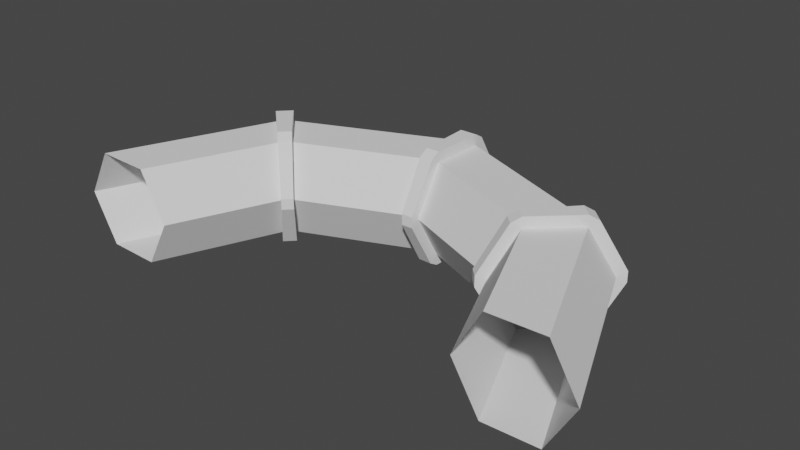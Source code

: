 # Source: AbyssMouth.blend  (saved by Blender 3.6.11; exported with 4.5.12 LTS)
import bpy
from mathutils import Matrix  # noqa: F401  (used for matrix-valued properties, if any)

bpy.ops.wm.read_factory_settings(use_empty=True)
scene = bpy.context.scene
scene.name = 'Scene'

# ---- collections
col_collection = bpy.data.collections.new('Collection'); scene.collection.children.link(col_collection)

# ---- world
world_world = bpy.data.worlds.new('World'); scene.world = world_world
world_world.use_nodes = True; world_world.node_tree.nodes.clear()
_N = world_world.node_tree.nodes; _L = world_world.node_tree.links
n0 = _N.new('ShaderNodeOutputWorld'); n0.name = 'World Output'; n0.location = (300, 300)
n1 = _N.new('ShaderNodeBackground'); n1.name = 'Background'; n1.location = (10, 300)
n1.inputs[0].default_value = (0.05088, 0.05088, 0.05088, 1.0)
_L.new(n1.outputs[0], n0.inputs[0])
n0.is_active_output = True
world_world.color = (0.05088, 0.05088, 0.05088)
world_world.use_sun_shadow = False
world_world.sun_shadow_jitter_overblur = 0.0

# ---- meshes
me_torus = bpy.data.meshes.new('Torus')
me_torus.from_pydata([(0.4419, 1.067, 0.0), (0.3977, 0.9602, 0.2165), (0.3094, 0.7469, 0.2165), (0.2652, 0.6402, 3.062e-17), (0.3094, 0.7469, -0.2165), (0.3977, 0.9602, -0.2165), (1.067, 0.4419, 0.0), (0.9602, 0.3977, 0.2165), (0.7469, 0.3094, 0.2165), (0.6402, 0.2652, 3.062e-17), (0.7469, 0.3094, -0.2165), (0.9602, 0.3977, -0.2165), (-0.4419, 1.067, 0.0), (-0.3977, 0.9602, 0.2165), (-0.3094, 0.7469, 0.2165), (-0.2652, 0.6402, 3.062e-17), (-0.3094, 0.7469, -0.2165), (-0.3977, 0.9602, -0.2165), (0.7557, 0.812, -0.2665), (-1.067, 0.4419, 0.0), (-0.7469, 0.3094, 0.2165), (-0.6402, 0.2652, 3.062e-17), (-0.7469, 0.3094, -0.2165), (-0.9602, 0.3977, -0.2165), (-0.9602, 0.3977, 0.2165), (-0.9022, 0.8397, 0.0), (-0.6315, 0.5878, 0.2165), (-0.5413, 0.5038, 3.062e-17), (-0.6315, 0.5878, -0.2165), (-0.812, 0.7557, -0.2165), (-0.812, 0.7557, 0.2165), (-0.8397, 0.9022, 0.0), (-0.7557, 0.812, 0.2165), (-0.5878, 0.6315, 0.2165), (-0.5038, 0.5413, 3.062e-17), (-0.5878, 0.6315, -0.2165), (-0.7557, 0.812, -0.2165), (-0.04419, 1.232, 0.0), (-0.03977, 1.109, 0.2165), (-0.03094, 0.8622, 0.2165), (-0.02652, 0.739, 3.062e-17), (-0.03094, 0.8622, -0.2165), (-0.03977, 1.109, -0.2165), (0.04419, 1.232, 0.0), (0.03977, 1.109, 0.2165), (0.03094, 0.8622, 0.2165), (0.02652, 0.739, 3.062e-17), (0.03094, 0.8622, -0.2165), (0.03977, 1.109, -0.2165), (0.8397, 0.9022, 0.0), (0.7557, 0.812, 0.2165), (0.5878, 0.6315, 0.2165), (0.5038, 0.5413, 3.062e-17), (0.5878, 0.6315, -0.2165), (0.7557, 0.812, -0.2165), (0.9022, 0.8397, 0.0), (0.812, 0.7557, 0.2165), (0.6315, 0.5878, 0.2165), (0.5413, 0.5038, 3.062e-17), (0.6315, 0.5878, -0.2165), (0.812, 0.7557, -0.2165), (1.232, 0.04419, 0.0), (1.109, 0.03977, 0.2165), (0.8622, 0.03094, 0.2165), (0.739, 0.02652, 3.062e-17), (0.8622, 0.03094, -0.2165), (1.109, 0.03977, -0.2165), (0.9329, 0.8704, -0.02472), (0.8427, 0.7865, -0.2412), (0.8704, 0.9329, -0.02472), (0.7865, 0.8427, -0.2412), (0.8427, 0.7865, 0.2412), (0.9329, 0.8704, 0.02472), (0.7865, 0.8427, 0.2412), (0.8704, 0.9329, 0.02472), (0.6315, 0.5878, 0.2665), (0.812, 0.7557, 0.2665), (0.5878, 0.6315, 0.2665), (0.7557, 0.812, 0.2665), (0.5106, 0.4731, 0.02472), (0.6008, 0.5571, 0.2412), (0.4731, 0.5106, 0.02472), (0.5571, 0.6008, 0.2412), (0.6008, 0.5571, -0.2412), (0.5878, 0.6315, -0.2665), (0.5106, 0.4731, -0.02472), (0.5571, 0.6008, -0.2412), (0.4731, 0.5106, -0.02472), (0.812, 0.7557, -0.2665), (0.6315, 0.5878, -0.2665), (-1.232, 0.04419, 0.0), (-0.8622, 0.03094, 0.2165), (-0.739, 0.02652, 3.062e-17), (-0.8622, 0.03094, -0.2165), (-1.109, 0.03977, -0.2165), (-1.109, 0.03977, 0.2165), (-0.812, 0.7557, 0.2165), (-0.6315, 0.5878, 0.2165), (-0.7557, 0.812, 0.2165), (-0.5878, 0.6315, 0.2165), (-0.812, 0.7557, 0.2665), (-0.6315, 0.5878, 0.2665), (-0.7557, 0.812, 0.2665), (-0.5878, 0.6315, 0.2665), (-0.9329, 0.8704, 0.02472), (-0.8427, 0.7865, 0.2412), (-0.8704, 0.9329, 0.02472), (-0.7865, 0.8427, 0.2412), (-0.8427, 0.7865, -0.2412), (-0.9329, 0.8704, -0.02472), (-0.7865, 0.8427, -0.2412), (-0.8704, 0.9329, -0.02472), (-0.6315, 0.5878, -0.2665), (-0.812, 0.7557, -0.2665), (-0.5878, 0.6315, -0.2665), (-0.7557, 0.812, -0.2665), (-0.6008, 0.5571, 0.2412), (-0.5106, 0.4731, 0.02472), (-0.5571, 0.6008, 0.2412), (-0.4731, 0.5106, 0.02472), (-0.5106, 0.4731, -0.02472), (-0.6008, 0.5571, -0.2412), (-0.4731, 0.5106, -0.02472), (-0.5571, 0.6008, -0.2412), (-0.9022, 0.8397, 0.0), (-0.6315, 0.5878, 0.2165), (-0.5413, 0.5038, 3.062e-17), (-0.6315, 0.5878, -0.2165), (-0.812, 0.7557, -0.2165), (-0.812, 0.7557, 0.2165), (-0.8397, 0.9022, 0.0), (-0.7557, 0.812, 0.2165), (-0.5878, 0.6315, 0.2165), (-0.5038, 0.5413, 3.062e-17), (-0.5878, 0.6315, -0.2165), (-0.7557, 0.812, -0.2165), (-0.812, 0.7557, 0.2165), (-0.6315, 0.5878, 0.2165), (-0.7557, 0.812, 0.2165), (-0.5878, 0.6315, 0.2165), (-0.812, 0.7557, 0.2665), (-0.6315, 0.5878, 0.2665), (-0.7557, 0.812, 0.2665), (-0.5878, 0.6315, 0.2665), (-0.9329, 0.8704, 0.02472), (-0.8427, 0.7865, 0.2412), (-0.8704, 0.9329, 0.02472), (-0.7865, 0.8427, 0.2412), (-0.8427, 0.7865, -0.2412), (-0.9329, 0.8704, -0.02472), (-0.7865, 0.8427, -0.2412), (-0.8704, 0.9329, -0.02472), (-0.6315, 0.5878, -0.2665), (-0.812, 0.7557, -0.2665), (-0.5878, 0.6315, -0.2665), (-0.7557, 0.812, -0.2665), (-0.6008, 0.5571, 0.2412), (-0.5106, 0.4731, 0.02472), (-0.5571, 0.6008, 0.2412), (-0.4731, 0.5106, 0.02472), (-0.5106, 0.4731, -0.02472), (-0.6008, 0.5571, -0.2412), (-0.4731, 0.5106, -0.02472), (-0.5571, 0.6008, -0.2412), (-0.03977, 1.109, 0.2665), (-0.03094, 0.8622, 0.2665), (0.03977, 1.109, 0.2665), (0.03094, 0.8622, 0.2665), (-0.04419, 1.275, 0.02472), (-0.03977, 1.152, 0.2412), (0.04419, 1.275, 0.02472), (0.03977, 1.152, 0.2412), (-0.03977, 1.152, -0.2412), (-0.04419, 1.275, -0.02472), (0.03977, 1.152, -0.2412), (0.04419, 1.275, -0.02472), (-0.03094, 0.8622, -0.2665), (-0.03977, 1.109, -0.2665), (0.03094, 0.8622, -0.2665), (0.03977, 1.109, -0.2665), (-0.02652, 0.739, 3.062e-17), (-0.03094, 0.8622, -0.2165), (0.02652, 0.739, 3.062e-17), (0.03094, 0.8622, -0.2165), (-0.02652, 0.6956, -0.02472), (-0.03094, 0.8187, -0.2412), (0.02652, 0.6956, -0.02472), (0.03094, 0.8187, -0.2412), (-0.03094, 0.8187, 0.2412), (-0.02652, 0.6956, 0.02472), (0.03094, 0.8187, 0.2412), (0.02652, 0.6956, 0.02472)], [(25, 124), (26, 125), (27, 126), (28, 127), (29, 128), (30, 129), (31, 130), (32, 131), (33, 132), (34, 133), (35, 134), (36, 135), (96, 136), (97, 137), (98, 138), (99, 139), (100, 140), (101, 141), (102, 142), (103, 143), (104, 144), (105, 145), (106, 146), (107, 147), (108, 148), (109, 149), (110, 150), (111, 151), (112, 152), (113, 153), (114, 154), (115, 155), (116, 156), (117, 157), (118, 158), (119, 159), (120, 160), (121, 161), (122, 162), (123, 163)], [(85, 58, 79), (73, 71, 72, 74), (50, 51, 77, 78), (75, 77, 82, 80), (57, 56, 76, 75), (77, 75, 76, 78), (54, 5, 0, 49), (53, 4, 5, 54), (52, 3, 4, 53), (51, 2, 3, 52), (50, 1, 2, 51), (49, 0, 1, 50), (66, 11, 6, 61), (65, 10, 11, 66), (64, 9, 10, 65), (63, 8, 9, 64), (62, 7, 8, 63), (61, 6, 7, 62), (42, 17, 12, 37), (41, 16, 17, 42), (40, 15, 16, 41), (39, 14, 15, 40), (38, 13, 14, 39), (37, 12, 13, 38), (52, 53, 86, 87), (59, 58, 85, 83), (81, 79, 80, 82), (75, 80, 57), (51, 52, 81, 82), (71, 73, 78, 76), (29, 23, 19, 25), (28, 22, 23, 29), (27, 21, 22, 28), (26, 20, 21, 27), (30, 24, 20, 26), (25, 19, 24, 30), (17, 36, 31, 12), (16, 35, 36, 17), (15, 34, 35, 16), (14, 33, 34, 15), (13, 32, 33, 14), (12, 31, 32, 13), (5, 48, 43, 0), (4, 47, 48, 5), (3, 46, 47, 4), (2, 45, 46, 3), (1, 44, 45, 2), (0, 43, 44, 1), (11, 60, 55, 6), (10, 59, 60, 11), (9, 58, 59, 10), (8, 57, 58, 9), (7, 56, 57, 8), (6, 55, 56, 7), (54, 49, 69, 70), (55, 60, 68, 67), (49, 74, 69), (49, 50, 73, 74), (81, 52, 87), (69, 67, 68, 70), (83, 89, 59), (84, 86, 53), (73, 50, 78), (86, 83, 85, 87), (67, 72, 55), (60, 59, 89, 88), (53, 54, 18, 84), (18, 88, 89, 84), (23, 94, 90, 19), (22, 93, 94, 23), (21, 92, 93, 22), (20, 91, 92, 21), (24, 95, 91, 20), (19, 90, 95, 24), (30, 26, 97, 96), (117, 27, 120), (122, 34, 119), (33, 32, 98, 99), (102, 107, 98, 32), (101, 103, 102, 100), (99, 98, 102, 103), (105, 100, 102, 107), (96, 97, 101, 100), (32, 102, 98, 107), (105, 107, 106, 104), (32, 31, 106, 107), (25, 30, 105, 104), (105, 30, 96, 100), (104, 109, 25), (109, 111, 110, 108), (29, 25, 109, 108), (31, 36, 110, 111), (31, 111, 106), (28, 29, 113, 112), (113, 115, 114, 112), (36, 35, 114, 115), (106, 111, 109, 104), (114, 35, 123), (36, 115, 110), (108, 113, 29), (110, 115, 113, 108), (27, 28, 121, 120), (121, 112, 114, 123), (117, 119, 118, 116), (34, 33, 118, 119), (26, 27, 117, 116), (120, 122, 119, 117), (121, 123, 122, 120), (35, 34, 122, 123), (121, 28, 112), (26, 116, 101, 97), (103, 33, 118, 99), (103, 118, 33, 99), (103, 101, 116, 118), (39, 40, 189, 188), (39, 188, 165), (48, 47, 178, 179), (37, 38, 169, 168), (165, 167, 166, 164), (45, 44, 166, 167), (38, 39, 165, 164), (169, 171, 170, 168), (44, 43, 170, 171), (173, 175, 174, 172), (42, 37, 173, 172), (43, 48, 174, 175), (177, 179, 178, 176), (41, 42, 177, 176), (40, 41, 181, 180), (47, 46, 182, 183), (185, 187, 186, 184), (180, 181, 185, 184), (183, 182, 186, 187), (189, 191, 190, 188), (190, 45, 167), (46, 45, 190, 191), (190, 167, 165, 188), (44, 171, 166), (164, 169, 38), (166, 171, 169, 164), (43, 175, 170), (37, 168, 173), (170, 175, 173, 168), (42, 172, 177), (48, 179, 174), (174, 179, 177, 172), (176, 185, 181, 41), (178, 47, 183, 187), (178, 187, 185, 176), (40, 180, 184, 189), (46, 191, 186, 182), (186, 191, 189, 184), (56, 55, 72, 71), (51, 82, 77), (58, 57, 80, 79), (56, 71, 76), (67, 69, 74, 72), (85, 79, 81, 87), (70, 18, 54), (60, 88, 68), (68, 88, 18, 70)])
_uv = me_torus.uv_layers.new(name='UVMap')
_uv.uv.foreach_set('vector', [0.6187, -1.11e-16, 0.6187, -1.11e-16, 0.6187, 1.0, 0.6312, 0.6667, 0.6188, 0.6667, 0.6187, 0.5, 0.6313, 0.5, 0.6312, 0.6667, 0.6313, 0.8333, 0.6313, 0.8333, 0.6312, 0.6667, 0.6187, 0.8333, 0.6313, 0.8333, 0.6313, 0.8333, 0.6187, 0.8333, 0.6187, 0.8333, 0.6188, 0.6667, 0.6188, 0.6667, 0.6187, 0.8333, 0.6313, 0.8333, 0.6187, 0.8333, 0.6188, 0.6667, 0.6312, 0.6667, 0.6313, 0.3333, 0.6875, 0.3333, 0.6875, 0.5, 0.6313, 0.5, 0.6313, 0.1667, 0.6875, 0.1667, 0.6875, 0.3333, 0.6313, 0.3333, 0.6312, -1.11e-16, 0.6875, -1.11e-16, 0.6875, 0.1667, 0.6313, 0.1667, 0.6313, 0.8333, 0.6875, 0.8333, 0.6875, 1.0, 0.6313, 1.0, 0.6312, 0.6667, 0.6875, 0.6667, 0.6875, 0.8333, 0.6313, 0.8333, 0.6313, 0.5, 0.6875, 0.5, 0.6875, 0.6667, 0.6312, 0.6667, 0.5063, 0.3333, 0.5625, 0.3333, 0.5625, 0.5, 0.5063, 0.5, 0.5063, 0.1667, 0.5625, 0.1667, 0.5625, 0.3333, 0.5063, 0.3333, 0.5062, -1.11e-16, 0.5625, -1.11e-16, 0.5625, 0.1667, 0.5063, 0.1667, 0.5063, 0.8333, 0.5625, 0.8333, 0.5625, 1.0, 0.5062, 1.0, 0.5063, 0.6667, 0.5625, 0.6667, 0.5625, 0.8333, 0.5063, 0.8333, 0.5063, 0.5, 0.5625, 0.5, 0.5625, 0.6667, 0.5063, 0.6667, 0.7562, 0.3333, 0.8125, 0.3333, 0.8125, 0.5, 0.7563, 0.5, 0.7563, 0.1667, 0.8125, 0.1667, 0.8125, 0.3333, 0.7562, 0.3333, 0.7563, -1.11e-16, 0.8125, -1.11e-16, 0.8125, 0.1667, 0.7563, 0.1667, 0.7563, 0.8333, 0.8125, 0.8333, 0.8125, 1.0, 0.7563, 1.0, 0.7562, 0.6667, 0.8125, 0.6667, 0.8125, 0.8333, 0.7563, 0.8333, 0.7563, 0.5, 0.8125, 0.5, 0.8125, 0.6667, 0.7562, 0.6667, 0.6312, -1.11e-16, 0.6313, 0.1667, 0.6313, 0.1667, 0.6312, -1.11e-16, 0.6187, 0.1667, 0.6187, -1.11e-16, 0.6187, -1.11e-16, 0.6187, 0.1667, 0.6313, 1.0, 0.6187, 1.0, 0.6187, 0.8333, 0.6313, 0.8333, 0.6187, 0.8333, 0.6187, 0.8333, 0.6187, 0.8333, 0.6313, 0.8333, 0.6313, 1.0, 0.6313, 1.0, 0.6313, 0.8333, 0.6188, 0.6667, 0.6312, 0.6667, 0.6312, 0.6667, 0.6188, 0.6667, 0.8813, 0.3333, 0.9375, 0.3333, 0.9375, 0.5, 0.8812, 0.5, 0.8812, 0.1667, 0.9375, 0.1667, 0.9375, 0.3333, 0.8813, 0.3333, 0.8812, -1.11e-16, 0.9375, -1.11e-16, 0.9375, 0.1667, 0.8812, 0.1667, 0.8812, 0.8333, 0.9375, 0.8333, 0.9375, 1.0, 0.8812, 1.0, 0.8813, 0.6667, 0.9375, 0.6667, 0.9375, 0.8333, 0.8812, 0.8333, 0.8812, 0.5, 0.9375, 0.5, 0.9375, 0.6667, 0.8813, 0.6667, 0.8125, 0.3333, 0.8688, 0.3333, 0.8687, 0.5, 0.8125, 0.5, 0.8125, 0.1667, 0.8687, 0.1667, 0.8688, 0.3333, 0.8125, 0.3333, 0.8125, -1.11e-16, 0.8687, -1.11e-16, 0.8687, 0.1667, 0.8125, 0.1667, 0.8125, 0.8333, 0.8687, 0.8333, 0.8687, 1.0, 0.8125, 1.0, 0.8125, 0.6667, 0.8687, 0.6667, 0.8687, 0.8333, 0.8125, 0.8333, 0.8125, 0.5, 0.8687, 0.5, 0.8687, 0.6667, 0.8125, 0.6667, 0.6875, 0.3333, 0.7438, 0.3333, 0.7437, 0.5, 0.6875, 0.5, 0.6875, 0.1667, 0.7438, 0.1667, 0.7438, 0.3333, 0.6875, 0.3333, 0.6875, -1.11e-16, 0.7437, -1.11e-16, 0.7438, 0.1667, 0.6875, 0.1667, 0.6875, 0.8333, 0.7437, 0.8333, 0.7437, 1.0, 0.6875, 1.0, 0.6875, 0.6667, 0.7438, 0.6667, 0.7437, 0.8333, 0.6875, 0.8333, 0.6875, 0.5, 0.7437, 0.5, 0.7438, 0.6667, 0.6875, 0.6667, 0.5625, 0.3333, 0.6187, 0.3333, 0.6187, 0.5, 0.5625, 0.5, 0.5625, 0.1667, 0.6187, 0.1667, 0.6187, 0.3333, 0.5625, 0.3333, 0.5625, -1.11e-16, 0.6187, -1.11e-16, 0.6187, 0.1667, 0.5625, 0.1667, 0.5625, 0.8333, 0.6187, 0.8333, 0.6187, 1.0, 0.5625, 1.0, 0.5625, 0.6667, 0.6188, 0.6667, 0.6187, 0.8333, 0.5625, 0.8333, 0.5625, 0.5, 0.6187, 0.5, 0.6188, 0.6667, 0.5625, 0.6667, 0.6313, 0.3333, 0.6313, 0.5, 0.6313, 0.5, 0.6313, 0.3333, 0.6187, 0.5, 0.6187, 0.3333, 0.6187, 0.3333, 0.6187, 0.5, 0.6313, 0.5, 0.6313, 0.5, 0.6313, 0.5, 0.6313, 0.5, 0.6312, 0.6667, 0.6312, 0.6667, 0.6313, 0.5, 0.6313, 1.0, 0.6313, 1.0, 0.6312, -1.11e-16, 0.6313, 0.5, 0.6187, 0.5, 0.6187, 0.3333, 0.6313, 0.3333, 0.6187, 0.1667, 0.6187, 0.1667, 0.6187, 0.1667, 0.6313, 0.1667, 0.6313, 0.1667, 0.6313, 0.1667, 0.6312, 0.6667, 0.6312, 0.6667, 0.6312, 0.6667, 0.6313, 0.1667, 0.6187, 0.1667, 0.6187, -1.11e-16, 0.6313, 1.0, 0.6187, 0.5, 0.6187, 0.5, 0.6187, 0.5, 0.6187, 0.3333, 0.6187, 0.1667, 0.6187, 0.1667, 0.6187, 0.3333, 0.6313, 0.1667, 0.6313, 0.3333, 0.6313, 0.3333, 0.6313, 0.1667, 0.6313, 0.3333, 0.6187, 0.3333, 0.6187, 0.1667, 0.6313, 0.1667, 0.9375, 0.3333, 0.9937, 0.3333, 0.9937, 0.5, 0.9375, 0.5, 0.9375, 0.1667, 0.9938, 0.1667, 0.9937, 0.3333, 0.9375, 0.3333, 0.9375, -1.11e-16, 0.9937, -1.11e-16, 0.9938, 0.1667, 0.9375, 0.1667, 0.9375, 0.8333, 0.9937, 0.8333, 0.9937, 1.0, 0.9375, 1.0, 0.9375, 0.6667, 0.9938, 0.6667, 0.9937, 0.8333, 0.9375, 0.8333, 0.9375, 0.5, 0.9937, 0.5, 0.9938, 0.6667, 0.9375, 0.6667, 0.8813, 0.6667, 0.8812, 0.8333, 0.8812, 0.8333, 0.8813, 0.6667, 0.8812, 1.0, 0.8812, 1.0, 0.8812, -1.11e-16, 0.8687, -1.11e-16, 0.8687, -1.11e-16, 0.8687, 1.0, 0.8687, 0.8333, 0.8687, 0.6667, 0.8687, 0.6667, 0.8687, 0.8333, 0.8687, 0.6667, 0.8687, 0.6667, 0.8687, 0.6667, 0.8687, 0.6667, 0.8812, 0.8333, 0.8687, 0.8333, 0.8687, 0.6667, 0.8813, 0.6667, 0.8687, 0.8333, 0.8687, 0.6667, 0.8687, 0.6667, 0.8687, 0.8333, 0.0, 0.0, 0.8813, 0.6667, 0.8687, 0.6667, 0.0, 0.0, 0.8813, 0.6667, 0.8812, 0.8333, 0.8812, 0.8333, 0.8813, 0.6667, 0.8687, 0.6667, 0.8687, 0.6667, 0.8687, 0.6667, 0.8687, 0.6667, 0.0, 0.0, 0.0, 0.0, 0.8687, 0.5, 0.8812, 0.5, 0.8687, 0.6667, 0.8687, 0.5, 0.8687, 0.5, 0.8687, 0.6667, 0.8812, 0.5, 0.8813, 0.6667, 0.8813, 0.6667, 0.8812, 0.5, 0.8813, 0.6667, 0.8813, 0.6667, 0.8813, 0.6667, 0.8813, 0.6667, 0.8812, 0.5, 0.8812, 0.5, 0.8812, 0.5, 0.8812, 0.5, 0.8687, 0.5, 0.8688, 0.3333, 0.8813, 0.3333, 0.8813, 0.3333, 0.8812, 0.5, 0.8812, 0.5, 0.8813, 0.3333, 0.8687, 0.5, 0.8688, 0.3333, 0.8688, 0.3333, 0.8687, 0.5, 0.8687, 0.5, 0.8687, 0.5, 0.8687, 0.5, 0.8812, 0.1667, 0.8813, 0.3333, 0.8813, 0.3333, 0.8812, 0.1667, 0.0, 0.0, 0.0, 0.0, 0.8687, 0.1667, 0.8812, 0.1667, 0.8688, 0.3333, 0.8687, 0.1667, 0.8687, 0.1667, 0.8688, 0.3333, 0.8687, 0.5, 0.8687, 0.5, 0.8812, 0.5, 0.8812, 0.5, 0.8687, 0.1667, 0.8687, 0.1667, 0.8687, 0.1667, 0.8688, 0.3333, 0.8688, 0.3333, 0.8688, 0.3333, 0.8813, 0.3333, 0.8813, 0.3333, 0.8813, 0.3333, 0.8688, 0.3333, 0.8688, 0.3333, 0.0, 0.0, 0.8813, 0.3333, 0.8812, -1.11e-16, 0.8812, 0.1667, 0.8812, 0.1667, 0.8812, -1.11e-16, 0.0, 0.0, 0.8812, 0.1667, 0.8687, 0.1667, 0.0, 0.0, 0.8812, -1.11e-16, 0.8687, -1.11e-16, 0.8687, 0.8333, 0.0, 0.0, 0.8687, 1.0, 0.8687, 0.8333, 0.8687, 0.8333, 0.8687, 1.0, 0.8812, 0.8333, 0.8812, 1.0, 0.8812, 1.0, 0.8812, 0.8333, 0.8812, -1.11e-16, 0.8687, -1.11e-16, 0.8687, 1.0, 0.8812, -1.11e-16, 0.0, 0.0, 0.0, 0.0, 0.8687, -1.11e-16, 0.8812, -1.11e-16, 0.8687, 0.1667, 0.8687, -1.11e-16, 0.8687, -1.11e-16, 0.8687, 0.1667, 0.8812, 0.1667, 0.8812, 0.1667, 0.8812, 0.1667, 0.8812, 0.8333, 0.8812, 0.8333, 0.8812, 0.8333, 0.8812, 0.8333, 0.8687, 0.8333, 0.8687, 0.8333, 0.8687, 0.8333, 0.8687, 0.8333, 0.8687, 0.8333, 0.8687, 0.8333, 0.8687, 0.8333, 0.8687, 0.8333, 0.8687, 0.8333, 0.8812, 0.8333, 0.0, 0.0, 0.8687, 0.8333, 0.7563, 0.8333, 0.7563, 1.0, 0.7563, 1.0, 0.7563, 0.8333, 0.7563, 0.8333, 0.7563, 0.8333, 0.7563, 0.8333, 0.7438, 0.3333, 0.7438, 0.1667, 0.7438, 0.1667, 0.7438, 0.3333, 0.7563, 0.5, 0.7562, 0.6667, 0.7562, 0.6667, 0.7563, 0.5, 0.7563, 0.8333, 0.7437, 0.8333, 0.7438, 0.6667, 0.7562, 0.6667, 0.7437, 0.8333, 0.7438, 0.6667, 0.7438, 0.6667, 0.7437, 0.8333, 0.7562, 0.6667, 0.7563, 0.8333, 0.7563, 0.8333, 0.7562, 0.6667, 0.7562, 0.6667, 0.7438, 0.6667, 0.7437, 0.5, 0.7563, 0.5, 0.7438, 0.6667, 0.7437, 0.5, 0.7437, 0.5, 0.7438, 0.6667, 0.7563, 0.5, 0.7437, 0.5, 0.7438, 0.3333, 0.7562, 0.3333, 0.7562, 0.3333, 0.7563, 0.5, 0.7563, 0.5, 0.7562, 0.3333, 0.7437, 0.5, 0.7438, 0.3333, 0.7438, 0.3333, 0.7437, 0.5, 0.7562, 0.3333, 0.7438, 0.3333, 0.7438, 0.1667, 0.7563, 0.1667, 0.7563, 0.1667, 0.7562, 0.3333, 0.7562, 0.3333, 0.7563, 0.1667, 0.7563, -1.11e-16, 0.7563, 0.1667, 0.7563, 0.1667, 0.7563, -1.11e-16, 0.7438, 0.1667, 0.7437, -1.11e-16, 0.7437, -1.11e-16, 0.7438, 0.1667, 0.7563, 0.1667, 0.7438, 0.1667, 0.7437, -1.11e-16, 0.7563, 1.0, 0.7563, -1.11e-16, 0.7563, 0.1667, 0.7563, 0.1667, 0.7563, -1.11e-16, 0.7438, 0.1667, 0.7437, -1.11e-16, 0.7437, -1.11e-16, 0.7438, 0.1667, 0.7563, 1.0, 0.7437, 1.0, 0.7437, 0.8333, 0.7563, 0.8333, 0.7437, 0.8333, 0.7437, 0.8333, 0.7437, 0.8333, 0.7437, 1.0, 0.7437, 0.8333, 0.7437, 0.8333, 0.7437, 1.0, 0.7437, 0.8333, 0.7437, 0.8333, 0.7563, 0.8333, 0.7563, 0.8333, 0.7438, 0.6667, 0.7438, 0.6667, 0.7438, 0.6667, 0.7562, 0.6667, 0.7562, 0.6667, 0.7562, 0.6667, 0.7438, 0.6667, 0.7438, 0.6667, 0.7562, 0.6667, 0.7562, 0.6667, 0.7437, 0.5, 0.7437, 0.5, 0.7437, 0.5, 0.7563, 0.5, 0.7563, 0.5, 0.7563, 0.5, 0.7437, 0.5, 0.7437, 0.5, 0.7563, 0.5, 0.7563, 0.5, 0.7562, 0.3333, 0.7562, 0.3333, 0.7562, 0.3333, 0.7438, 0.3333, 0.7438, 0.3333, 0.7438, 0.3333, 0.7438, 0.3333, 0.7438, 0.3333, 0.7562, 0.3333, 0.7562, 0.3333, 0.7563, 0.1667, 0.7563, 0.1667, 0.7563, 0.1667, 0.7563, 0.1667, 0.7438, 0.1667, 0.7438, 0.1667, 0.7438, 0.1667, 0.7438, 0.1667, 0.7438, 0.1667, 0.7438, 0.1667, 0.7563, 0.1667, 0.7563, 0.1667, 0.7563, 1.0, 0.7563, -1.11e-16, 0.7563, -1.11e-16, 0.7563, 1.0, 0.7437, 1.0, 0.7437, 1.0, 0.7437, -1.11e-16, 0.7437, -1.11e-16, 0.7437, -1.11e-16, 0.7437, 1.0, 0.7563, 1.0, 0.7563, -1.11e-16, 0.6188, 0.6667, 0.6187, 0.5, 0.6187, 0.5, 0.6188, 0.6667, 0.6313, 0.8333, 0.6313, 0.8333, 0.6313, 0.8333, 0.6187, 1.0, 0.6187, 0.8333, 0.6187, 0.8333, 0.6187, 1.0, 0.6188, 0.6667, 0.6188, 0.6667, 0.6188, 0.6667, 0.6187, 0.5, 0.6313, 0.5, 0.6313, 0.5, 0.6187, 0.5, 0.6187, -1.11e-16, 0.6187, 1.0, 0.6313, 1.0, 0.6313, 1.0, 0.6313, 0.3333, 0.6313, 0.3333, 0.6313, 0.3333, 0.6187, 0.3333, 0.6187, 0.3333, 0.6187, 0.3333, 0.6187, 0.3333, 0.6187, 0.3333, 0.6313, 0.3333, 0.6313, 0.3333])
me_torus.use_mirror_x = True
me_torus.use_mirror_y = True
me_torus.update()

# ---- objects
ob_torus = bpy.data.objects.new('Torus', me_torus)

# ---- transforms, parenting, visibility, modifiers, constraints
ob_torus.location = (0.0, 0.0, 0.0)
ob_torus.use_mesh_mirror_x = True
ob_torus.use_mesh_mirror_y = True

# ---- collection membership
col_collection.objects.link(ob_torus)

# ---- scene / render settings (as saved in the file)
scene.frame_start = 1; scene.frame_end = 250; scene.frame_set(0)
scene.render.engine = 'BLENDER_EEVEE_NEXT'
scene.cycles.sampling_pattern = 'TABULATED_SOBOL'
scene.view_settings.view_transform = 'Filmic'
bpy.context.view_layer.update()

# ---- added for rendering (the .blend has no active camera and no usable light): camera, sun
cam_auto = bpy.data.cameras.new('AutoCamera')
cam_auto.lens = 50.0
cam_auto.sensor_width = 36.0
cam_auto.clip_end = 1000.0
ob_auto_camera = bpy.data.objects.new('AutoCamera', cam_auto)
scene.collection.objects.link(ob_auto_camera)
ob_auto_camera.location = (2.60241, -2.47206, 2.08193)
ob_auto_camera.rotation_euler = (1.09748, -7.21219e-08, 0.694738)
scene.camera = ob_auto_camera
light_auto_sun = bpy.data.lights.new('AutoSun', 'SUN')
light_auto_sun.energy = 3.0
light_auto_sun.angle = 0.0523599
ob_auto_sun = bpy.data.objects.new('AutoSun', light_auto_sun)
scene.collection.objects.link(ob_auto_sun)
ob_auto_sun.rotation_euler = (0.872665, 0.174533, 0.523599)
bpy.context.view_layer.update()
